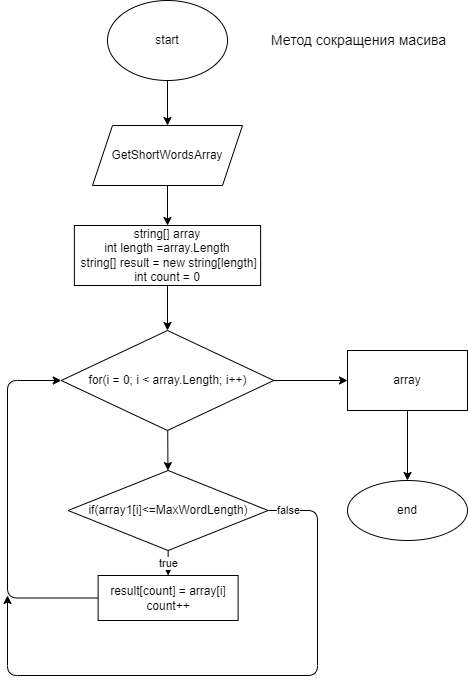

The diagram above was exported from draw.io. Its source (the exported page's mxGraphModel, read from the mxfile embedded in the PNG):
<mxGraphModel dx="263" dy="540" grid="1" gridSize="10" guides="1" tooltips="1" connect="1" arrows="1" fold="1" page="1" pageScale="1" pageWidth="827" pageHeight="1169" math="0" shadow="0">
  <root>
    <mxCell id="0" />
    <mxCell id="1" parent="0" />
    <mxCell id="5" style="edgeStyle=none;html=1;exitX=0.5;exitY=1;exitDx=0;exitDy=0;entryX=0.5;entryY=0;entryDx=0;entryDy=0;" parent="1" source="2" target="4" edge="1">
      <mxGeometry relative="1" as="geometry" />
    </mxCell>
    <mxCell id="2" value="start" style="ellipse;whiteSpace=wrap;html=1;" parent="1" vertex="1">
      <mxGeometry x="270" y="35" width="120" height="80" as="geometry" />
    </mxCell>
    <mxCell id="9" value="" style="edgeStyle=none;html=1;" parent="1" source="4" target="8" edge="1">
      <mxGeometry relative="1" as="geometry" />
    </mxCell>
    <mxCell id="4" value="GetShortWordsArray" style="shape=parallelogram;perimeter=parallelogramPerimeter;whiteSpace=wrap;html=1;fixedSize=1;" parent="1" vertex="1">
      <mxGeometry x="255" y="160" width="150" height="60" as="geometry" />
    </mxCell>
    <mxCell id="11" value="" style="edgeStyle=none;html=1;" parent="1" source="8" target="10" edge="1">
      <mxGeometry relative="1" as="geometry" />
    </mxCell>
    <mxCell id="8" value="string[] array&lt;br&gt;int length =array.Length&lt;br&gt;&amp;nbsp;string[] result = new string[length]&lt;br&gt;int count = 0" style="whiteSpace=wrap;html=1;" parent="1" vertex="1">
      <mxGeometry x="236.88" y="260" width="186.25" height="60" as="geometry" />
    </mxCell>
    <mxCell id="13" value="" style="edgeStyle=none;html=1;" parent="1" source="10" target="12" edge="1">
      <mxGeometry relative="1" as="geometry" />
    </mxCell>
    <mxCell id="26" style="edgeStyle=orthogonalEdgeStyle;html=1;exitX=1;exitY=0.5;exitDx=0;exitDy=0;entryX=0;entryY=0.5;entryDx=0;entryDy=0;" parent="1" source="10" target="25" edge="1">
      <mxGeometry relative="1" as="geometry" />
    </mxCell>
    <mxCell id="10" value="for(i = 0; i &amp;lt; array.Length; i++)" style="rhombus;whiteSpace=wrap;html=1;" parent="1" vertex="1">
      <mxGeometry x="223.75" y="365" width="212.5" height="100" as="geometry" />
    </mxCell>
    <mxCell id="19" value="true" style="edgeStyle=none;html=1;exitX=0.5;exitY=1;exitDx=0;exitDy=0;" parent="1" source="12" target="18" edge="1">
      <mxGeometry relative="1" as="geometry" />
    </mxCell>
    <mxCell id="22" value="false" style="edgeStyle=orthogonalEdgeStyle;html=1;exitX=1;exitY=0.5;exitDx=0;exitDy=0;" parent="1" source="12" edge="1">
      <mxGeometry x="-0.9326" relative="1" as="geometry">
        <mxPoint x="170" y="630" as="targetPoint" />
        <Array as="points">
          <mxPoint x="480" y="545" />
          <mxPoint x="480" y="710" />
          <mxPoint x="170" y="710" />
        </Array>
        <mxPoint as="offset" />
      </mxGeometry>
    </mxCell>
    <mxCell id="12" value="if(array1[i]&amp;lt;=MaxWordLength)" style="rhombus;whiteSpace=wrap;html=1;" parent="1" vertex="1">
      <mxGeometry x="230.63" y="505" width="200" height="80" as="geometry" />
    </mxCell>
    <mxCell id="20" style="edgeStyle=orthogonalEdgeStyle;html=1;exitX=0;exitY=0.5;exitDx=0;exitDy=0;entryX=0;entryY=0.5;entryDx=0;entryDy=0;" parent="1" source="18" target="10" edge="1">
      <mxGeometry relative="1" as="geometry">
        <Array as="points">
          <mxPoint x="170" y="633" />
          <mxPoint x="170" y="415" />
        </Array>
      </mxGeometry>
    </mxCell>
    <mxCell id="18" value="result[count] = array[i]&lt;br&gt;count++" style="whiteSpace=wrap;html=1;" parent="1" vertex="1">
      <mxGeometry x="260.63" y="610" width="140" height="45" as="geometry" />
    </mxCell>
    <mxCell id="23" value="end" style="ellipse;whiteSpace=wrap;html=1;" parent="1" vertex="1">
      <mxGeometry x="510" y="515" width="120" height="60" as="geometry" />
    </mxCell>
    <mxCell id="27" style="edgeStyle=orthogonalEdgeStyle;html=1;exitX=0.5;exitY=1;exitDx=0;exitDy=0;" parent="1" source="25" target="23" edge="1">
      <mxGeometry relative="1" as="geometry" />
    </mxCell>
    <mxCell id="25" value="array" style="rounded=0;whiteSpace=wrap;html=1;" parent="1" vertex="1">
      <mxGeometry x="510" y="385" width="120" height="60" as="geometry" />
    </mxCell>
    <mxCell id="28" value="&lt;font style=&quot;font-size: 14px&quot;&gt;Метод сокращения масива&lt;/font&gt;" style="text;html=1;align=center;verticalAlign=middle;resizable=0;points=[];autosize=1;strokeColor=none;fillColor=default;" vertex="1" parent="1">
      <mxGeometry x="426.25" y="65" width="190" height="20" as="geometry" />
    </mxCell>
  </root>
</mxGraphModel>